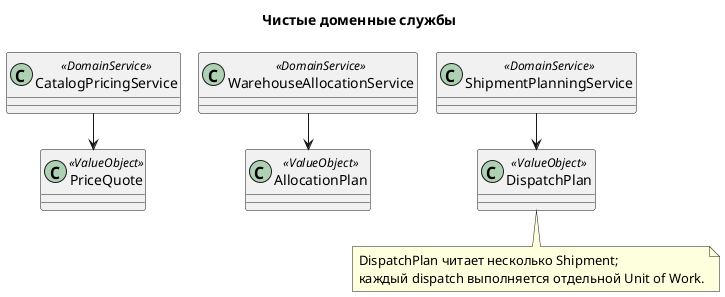

The diagram above was rendered by PlantUML. Its source (embedded in the PNG):
@startuml
!pragma layout smetana
skinparam backgroundColor white
skinparam shadowing false
title Чистые доменные службы
class CatalogPricingService <<DomainService>>
class WarehouseAllocationService <<DomainService>>
class ShipmentPlanningService <<DomainService>>
class PriceQuote <<ValueObject>>
class AllocationPlan <<ValueObject>>
class DispatchPlan <<ValueObject>>
CatalogPricingService --> PriceQuote
WarehouseAllocationService --> AllocationPlan
ShipmentPlanningService --> DispatchPlan
note bottom
DispatchPlan читает несколько Shipment;
каждый dispatch выполняется отдельной Unit of Work.
end note
@enduml